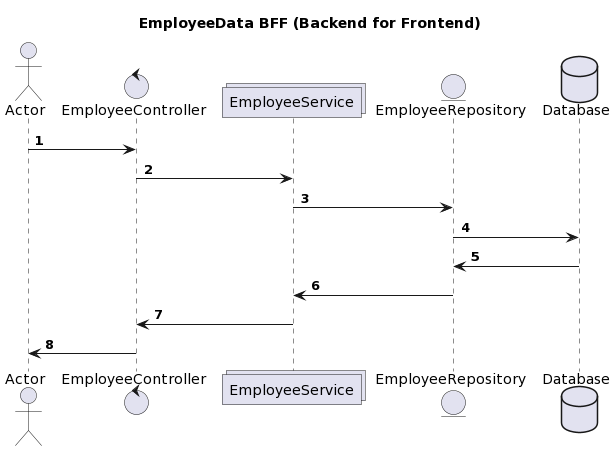

The diagram above was rendered by PlantUML. Its source (embedded in the PNG):
@startuml
title EmployeeData BFF (Backend for Frontend)
actor       Actor
control     EmployeeController
collections EmployeeService
entity EmployeeRepository
database    Database
autonumber
Actor -> EmployeeController 
EmployeeController -> EmployeeService
EmployeeService -> EmployeeRepository
EmployeeRepository -> Database
Database -> EmployeeRepository
EmployeeRepository -> EmployeeService
EmployeeService -> EmployeeController
EmployeeController -> Actor
@enduml